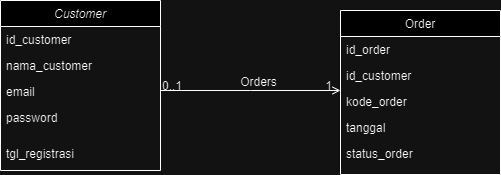

The diagram above was exported from draw.io. Its source (the exported page's mxGraphModel, read from the mxfile embedded in the PNG):
<mxGraphModel dx="1434" dy="738" grid="1" gridSize="10" guides="1" tooltips="1" connect="1" arrows="1" fold="1" page="1" pageScale="1" pageWidth="827" pageHeight="1169" math="0" shadow="0">
  <root>
    <mxCell id="WIyWlLk6GJQsqaUBKTNV-0" />
    <mxCell id="WIyWlLk6GJQsqaUBKTNV-1" parent="WIyWlLk6GJQsqaUBKTNV-0" />
    <mxCell id="zkfFHV4jXpPFQw0GAbJ--0" value="Customer" style="swimlane;fontStyle=2;align=center;verticalAlign=top;childLayout=stackLayout;horizontal=1;startSize=26;horizontalStack=0;resizeParent=1;resizeLast=0;collapsible=1;marginBottom=0;rounded=0;shadow=0;strokeWidth=1;" parent="WIyWlLk6GJQsqaUBKTNV-1" vertex="1">
      <mxGeometry x="140" y="80" width="160" height="170" as="geometry">
        <mxRectangle x="230" y="140" width="160" height="26" as="alternateBounds" />
      </mxGeometry>
    </mxCell>
    <mxCell id="zkfFHV4jXpPFQw0GAbJ--1" value="id_customer" style="text;align=left;verticalAlign=top;spacingLeft=4;spacingRight=4;overflow=hidden;rotatable=0;points=[[0,0.5],[1,0.5]];portConstraint=eastwest;" parent="zkfFHV4jXpPFQw0GAbJ--0" vertex="1">
      <mxGeometry y="26" width="160" height="26" as="geometry" />
    </mxCell>
    <mxCell id="zkfFHV4jXpPFQw0GAbJ--2" value="nama_customer" style="text;align=left;verticalAlign=top;spacingLeft=4;spacingRight=4;overflow=hidden;rotatable=0;points=[[0,0.5],[1,0.5]];portConstraint=eastwest;rounded=0;shadow=0;html=0;" parent="zkfFHV4jXpPFQw0GAbJ--0" vertex="1">
      <mxGeometry y="52" width="160" height="26" as="geometry" />
    </mxCell>
    <mxCell id="zkfFHV4jXpPFQw0GAbJ--3" value="email" style="text;align=left;verticalAlign=top;spacingLeft=4;spacingRight=4;overflow=hidden;rotatable=0;points=[[0,0.5],[1,0.5]];portConstraint=eastwest;rounded=0;shadow=0;html=0;" parent="zkfFHV4jXpPFQw0GAbJ--0" vertex="1">
      <mxGeometry y="78" width="160" height="26" as="geometry" />
    </mxCell>
    <mxCell id="qfxrzao4C6rxNF9nBszi-5" value="password" style="text;align=left;verticalAlign=top;spacingLeft=4;spacingRight=4;overflow=hidden;rotatable=0;points=[[0,0.5],[1,0.5]];portConstraint=eastwest;rounded=0;shadow=0;html=0;" vertex="1" parent="zkfFHV4jXpPFQw0GAbJ--0">
      <mxGeometry y="104" width="160" height="36" as="geometry" />
    </mxCell>
    <mxCell id="qfxrzao4C6rxNF9nBszi-6" value="tgl_registrasi" style="text;align=left;verticalAlign=top;spacingLeft=4;spacingRight=4;overflow=hidden;rotatable=0;points=[[0,0.5],[1,0.5]];portConstraint=eastwest;rounded=0;shadow=0;html=0;" vertex="1" parent="zkfFHV4jXpPFQw0GAbJ--0">
      <mxGeometry y="140" width="160" height="30" as="geometry" />
    </mxCell>
    <mxCell id="zkfFHV4jXpPFQw0GAbJ--17" value="Order" style="swimlane;fontStyle=0;align=center;verticalAlign=top;childLayout=stackLayout;horizontal=1;startSize=26;horizontalStack=0;resizeParent=1;resizeLast=0;collapsible=1;marginBottom=0;rounded=0;shadow=0;strokeWidth=1;" parent="WIyWlLk6GJQsqaUBKTNV-1" vertex="1">
      <mxGeometry x="480" y="90" width="160" height="164" as="geometry">
        <mxRectangle x="550" y="140" width="160" height="26" as="alternateBounds" />
      </mxGeometry>
    </mxCell>
    <mxCell id="zkfFHV4jXpPFQw0GAbJ--18" value="id_order" style="text;align=left;verticalAlign=top;spacingLeft=4;spacingRight=4;overflow=hidden;rotatable=0;points=[[0,0.5],[1,0.5]];portConstraint=eastwest;" parent="zkfFHV4jXpPFQw0GAbJ--17" vertex="1">
      <mxGeometry y="26" width="160" height="26" as="geometry" />
    </mxCell>
    <mxCell id="zkfFHV4jXpPFQw0GAbJ--19" value="id_customer" style="text;align=left;verticalAlign=top;spacingLeft=4;spacingRight=4;overflow=hidden;rotatable=0;points=[[0,0.5],[1,0.5]];portConstraint=eastwest;rounded=0;shadow=0;html=0;" parent="zkfFHV4jXpPFQw0GAbJ--17" vertex="1">
      <mxGeometry y="52" width="160" height="26" as="geometry" />
    </mxCell>
    <mxCell id="zkfFHV4jXpPFQw0GAbJ--20" value="kode_order" style="text;align=left;verticalAlign=top;spacingLeft=4;spacingRight=4;overflow=hidden;rotatable=0;points=[[0,0.5],[1,0.5]];portConstraint=eastwest;rounded=0;shadow=0;html=0;" parent="zkfFHV4jXpPFQw0GAbJ--17" vertex="1">
      <mxGeometry y="78" width="160" height="26" as="geometry" />
    </mxCell>
    <mxCell id="zkfFHV4jXpPFQw0GAbJ--21" value="tanggal" style="text;align=left;verticalAlign=top;spacingLeft=4;spacingRight=4;overflow=hidden;rotatable=0;points=[[0,0.5],[1,0.5]];portConstraint=eastwest;rounded=0;shadow=0;html=0;" parent="zkfFHV4jXpPFQw0GAbJ--17" vertex="1">
      <mxGeometry y="104" width="160" height="26" as="geometry" />
    </mxCell>
    <mxCell id="zkfFHV4jXpPFQw0GAbJ--22" value="status_order" style="text;align=left;verticalAlign=top;spacingLeft=4;spacingRight=4;overflow=hidden;rotatable=0;points=[[0,0.5],[1,0.5]];portConstraint=eastwest;rounded=0;shadow=0;html=0;" parent="zkfFHV4jXpPFQw0GAbJ--17" vertex="1">
      <mxGeometry y="130" width="160" height="26" as="geometry" />
    </mxCell>
    <mxCell id="zkfFHV4jXpPFQw0GAbJ--26" value="" style="endArrow=open;shadow=0;strokeWidth=1;rounded=0;endFill=1;edgeStyle=elbowEdgeStyle;elbow=vertical;" parent="WIyWlLk6GJQsqaUBKTNV-1" source="zkfFHV4jXpPFQw0GAbJ--0" target="zkfFHV4jXpPFQw0GAbJ--17" edge="1">
      <mxGeometry x="0.5" y="41" relative="1" as="geometry">
        <mxPoint x="380" y="192" as="sourcePoint" />
        <mxPoint x="540" y="192" as="targetPoint" />
        <mxPoint x="-40" y="32" as="offset" />
      </mxGeometry>
    </mxCell>
    <mxCell id="zkfFHV4jXpPFQw0GAbJ--27" value="0..1" style="resizable=0;align=left;verticalAlign=bottom;labelBackgroundColor=none;fontSize=12;" parent="zkfFHV4jXpPFQw0GAbJ--26" connectable="0" vertex="1">
      <mxGeometry x="-1" relative="1" as="geometry">
        <mxPoint y="4" as="offset" />
      </mxGeometry>
    </mxCell>
    <mxCell id="zkfFHV4jXpPFQw0GAbJ--28" value="1" style="resizable=0;align=right;verticalAlign=bottom;labelBackgroundColor=none;fontSize=12;" parent="zkfFHV4jXpPFQw0GAbJ--26" connectable="0" vertex="1">
      <mxGeometry x="1" relative="1" as="geometry">
        <mxPoint x="-7" y="4" as="offset" />
      </mxGeometry>
    </mxCell>
    <mxCell id="zkfFHV4jXpPFQw0GAbJ--29" value="Orders" style="text;html=1;resizable=0;points=[];;align=center;verticalAlign=middle;labelBackgroundColor=none;rounded=0;shadow=0;strokeWidth=1;fontSize=12;" parent="zkfFHV4jXpPFQw0GAbJ--26" vertex="1" connectable="0">
      <mxGeometry x="0.5" y="49" relative="1" as="geometry">
        <mxPoint x="-38" y="40" as="offset" />
      </mxGeometry>
    </mxCell>
  </root>
</mxGraphModel>